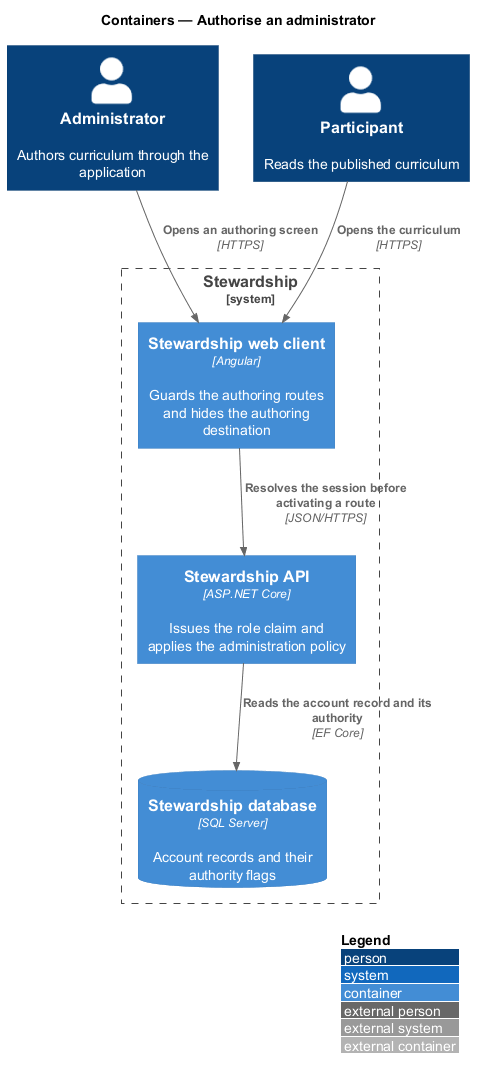

The diagram above was rendered by PlantUML. Its source (embedded in the PNG):
@startuml
!include <C4/C4_Container>
LAYOUT_WITH_LEGEND()
title Containers — Authorise an administrator

Person(admin, "Administrator", "Authors curriculum through the application")
Person(participant, "Participant", "Reads the published curriculum")
System_Boundary(stewardship, "Stewardship") {
  Container(spa, "Stewardship web client", "Angular", "Guards the authoring routes and hides the authoring destination")
  Container(api, "Stewardship API", "ASP.NET Core", "Issues the role claim and applies the administration policy")
  ContainerDb(db, "Stewardship database", "SQL Server", "Account records and their authority flags")
}

Rel(admin, spa, "Opens an authoring screen", "HTTPS")
Rel(participant, spa, "Opens the curriculum", "HTTPS")
Rel(spa, api, "Resolves the session before activating a route", "JSON/HTTPS")
Rel(api, db, "Reads the account record and its authority", "EF Core")
@enduml